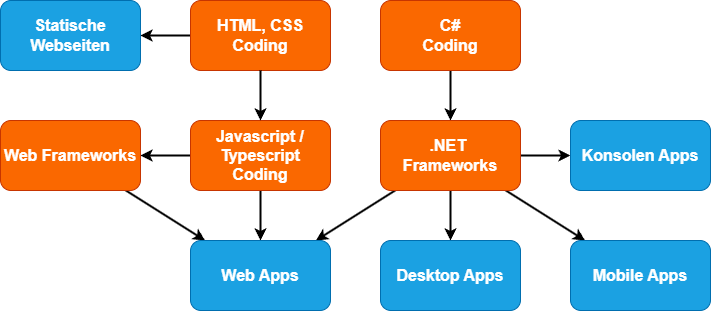

The diagram above was exported from draw.io. Its source (the exported page's mxGraphModel, read from the mxfile embedded in the PNG):
<mxGraphModel dx="1087" dy="730" grid="1" gridSize="10" guides="1" tooltips="1" connect="1" arrows="1" fold="1" page="1" pageScale="1" pageWidth="850" pageHeight="1100" math="0" shadow="0">
  <root>
    <mxCell id="0" />
    <mxCell id="1" parent="0" />
    <mxCell id="23" style="edgeStyle=none;html=1;strokeWidth=2;" edge="1" parent="1" source="2" target="4">
      <mxGeometry relative="1" as="geometry" />
    </mxCell>
    <mxCell id="2" value="&lt;font style=&quot;color: rgb(255, 255, 255);&quot;&gt;HTML, CSS&lt;br&gt;Coding&lt;/font&gt;" style="rounded=1;whiteSpace=wrap;html=1;fillColor=#fa6800;strokeColor=#C73500;fontColor=#000000;fontSize=16;fontStyle=1" vertex="1" parent="1">
      <mxGeometry x="220" y="120" width="140" height="70" as="geometry" />
    </mxCell>
    <mxCell id="4" value="Statische &lt;br&gt;Webseiten" style="rounded=1;whiteSpace=wrap;html=1;fillColor=#1ba1e2;strokeColor=#006EAF;fontColor=#ffffff;fontSize=16;fontFamily=Helvetica;fontStyle=1" vertex="1" parent="1">
      <mxGeometry x="30" y="120" width="140" height="70" as="geometry" />
    </mxCell>
    <mxCell id="20" style="edgeStyle=none;html=1;strokeWidth=2;" edge="1" parent="1" source="6" target="7">
      <mxGeometry relative="1" as="geometry" />
    </mxCell>
    <mxCell id="6" value="&lt;font style=&quot;color: rgb(255, 255, 255);&quot;&gt;C# &lt;br&gt;Coding&lt;/font&gt;" style="rounded=1;whiteSpace=wrap;html=1;fillColor=#fa6800;strokeColor=#C73500;fontColor=#000000;fontSize=16;fontStyle=1" vertex="1" parent="1">
      <mxGeometry x="410" y="120" width="140" height="70" as="geometry" />
    </mxCell>
    <mxCell id="17" style="edgeStyle=none;html=1;strokeWidth=2;" edge="1" parent="1" source="7" target="10">
      <mxGeometry relative="1" as="geometry" />
    </mxCell>
    <mxCell id="18" style="edgeStyle=none;html=1;strokeWidth=2;" edge="1" parent="1" source="7" target="11">
      <mxGeometry relative="1" as="geometry" />
    </mxCell>
    <mxCell id="19" style="edgeStyle=none;html=1;strokeWidth=2;" edge="1" parent="1" source="7" target="12">
      <mxGeometry relative="1" as="geometry" />
    </mxCell>
    <mxCell id="21" style="edgeStyle=none;html=1;strokeWidth=2;" edge="1" parent="1" source="7" target="13">
      <mxGeometry relative="1" as="geometry" />
    </mxCell>
    <mxCell id="7" value="&lt;font color=&quot;#ffffff&quot;&gt;.NET&amp;nbsp;&lt;/font&gt;&lt;div&gt;&lt;font color=&quot;#ffffff&quot;&gt;Frameworks&lt;/font&gt;&lt;/div&gt;" style="rounded=1;whiteSpace=wrap;html=1;fillColor=#fa6800;strokeColor=#C73500;fontColor=#000000;fontSize=16;fontStyle=1" vertex="1" parent="1">
      <mxGeometry x="410" y="240" width="140" height="70" as="geometry" />
    </mxCell>
    <mxCell id="14" style="edgeStyle=none;html=1;spacing=2;strokeWidth=2;" edge="1" parent="1" source="8" target="10">
      <mxGeometry relative="1" as="geometry" />
    </mxCell>
    <mxCell id="24" style="edgeStyle=none;html=1;strokeWidth=2;" edge="1" parent="1" source="8" target="9">
      <mxGeometry relative="1" as="geometry" />
    </mxCell>
    <mxCell id="8" value="&lt;div&gt;&lt;font color=&quot;#ffffff&quot;&gt;Javascript / Typescript&lt;/font&gt;&lt;/div&gt;&lt;div&gt;&lt;font color=&quot;#ffffff&quot;&gt;Coding&lt;/font&gt;&lt;/div&gt;" style="rounded=1;whiteSpace=wrap;html=1;fillColor=#fa6800;strokeColor=#C73500;fontColor=#000000;fontSize=16;fontStyle=1" vertex="1" parent="1">
      <mxGeometry x="220" y="240" width="140" height="70" as="geometry" />
    </mxCell>
    <mxCell id="22" style="edgeStyle=none;html=1;strokeWidth=2;" edge="1" parent="1" source="9" target="10">
      <mxGeometry relative="1" as="geometry" />
    </mxCell>
    <mxCell id="9" value="&lt;div&gt;&lt;font color=&quot;#ffffff&quot;&gt;Web Frameworks&lt;/font&gt;&lt;/div&gt;" style="rounded=1;whiteSpace=wrap;html=1;fillColor=#fa6800;strokeColor=#C73500;fontColor=#000000;fontSize=16;fontStyle=1" vertex="1" parent="1">
      <mxGeometry x="30" y="240" width="140" height="70" as="geometry" />
    </mxCell>
    <mxCell id="10" value="Web Apps" style="rounded=1;whiteSpace=wrap;html=1;fillColor=#1ba1e2;strokeColor=#006EAF;fontColor=#ffffff;fontSize=16;fontFamily=Helvetica;fontStyle=1" vertex="1" parent="1">
      <mxGeometry x="220" y="360" width="140" height="70" as="geometry" />
    </mxCell>
    <mxCell id="11" value="Desktop Apps" style="rounded=1;whiteSpace=wrap;html=1;fillColor=#1ba1e2;strokeColor=#006EAF;fontColor=#ffffff;fontSize=16;fontFamily=Helvetica;fontStyle=1" vertex="1" parent="1">
      <mxGeometry x="410" y="360" width="140" height="70" as="geometry" />
    </mxCell>
    <mxCell id="12" value="Mobile Apps" style="rounded=1;whiteSpace=wrap;html=1;fillColor=#1ba1e2;strokeColor=#006EAF;fontColor=#ffffff;fontSize=16;fontFamily=Helvetica;fontStyle=1" vertex="1" parent="1">
      <mxGeometry x="600" y="360" width="140" height="70" as="geometry" />
    </mxCell>
    <mxCell id="13" value="Konsolen Apps" style="rounded=1;whiteSpace=wrap;html=1;fillColor=#1ba1e2;strokeColor=#006EAF;fontColor=#ffffff;fontSize=16;fontFamily=Helvetica;fontStyle=1" vertex="1" parent="1">
      <mxGeometry x="600" y="240" width="140" height="70" as="geometry" />
    </mxCell>
    <mxCell id="15" style="edgeStyle=none;html=1;spacing=2;strokeWidth=2;" edge="1" parent="1" source="2" target="8">
      <mxGeometry relative="1" as="geometry">
        <mxPoint x="289.5" y="210" as="sourcePoint" />
        <mxPoint x="289.5" y="260" as="targetPoint" />
      </mxGeometry>
    </mxCell>
  </root>
</mxGraphModel>